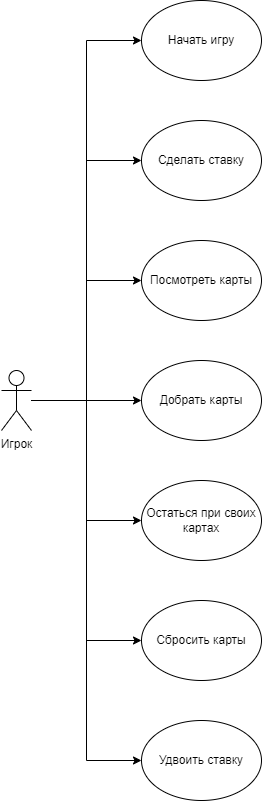

The diagram above was exported from draw.io. Its source (the exported page's mxGraphModel, read from the mxfile embedded in the PNG):
<mxGraphModel dx="455" dy="875" grid="1" gridSize="10" guides="1" tooltips="1" connect="1" arrows="1" fold="1" page="1" pageScale="1" pageWidth="827" pageHeight="1169" math="0" shadow="0">
  <root>
    <mxCell id="0" />
    <mxCell id="1" parent="0" />
    <mxCell id="xvv2ig7Mkf5BWYSssWI6-12" style="edgeStyle=orthogonalEdgeStyle;rounded=0;orthogonalLoop=1;jettySize=auto;html=1;entryX=0;entryY=0.5;entryDx=0;entryDy=0;" edge="1" parent="1" source="xvv2ig7Mkf5BWYSssWI6-1" target="xvv2ig7Mkf5BWYSssWI6-7">
      <mxGeometry relative="1" as="geometry" />
    </mxCell>
    <mxCell id="xvv2ig7Mkf5BWYSssWI6-13" style="edgeStyle=orthogonalEdgeStyle;rounded=0;orthogonalLoop=1;jettySize=auto;html=1;entryX=0;entryY=0.5;entryDx=0;entryDy=0;" edge="1" parent="1" source="xvv2ig7Mkf5BWYSssWI6-1" target="xvv2ig7Mkf5BWYSssWI6-6">
      <mxGeometry relative="1" as="geometry" />
    </mxCell>
    <mxCell id="xvv2ig7Mkf5BWYSssWI6-14" style="edgeStyle=orthogonalEdgeStyle;rounded=0;orthogonalLoop=1;jettySize=auto;html=1;entryX=0;entryY=0.5;entryDx=0;entryDy=0;" edge="1" parent="1" source="xvv2ig7Mkf5BWYSssWI6-1" target="xvv2ig7Mkf5BWYSssWI6-5">
      <mxGeometry relative="1" as="geometry" />
    </mxCell>
    <mxCell id="xvv2ig7Mkf5BWYSssWI6-15" style="edgeStyle=orthogonalEdgeStyle;rounded=0;orthogonalLoop=1;jettySize=auto;html=1;entryX=0;entryY=0.5;entryDx=0;entryDy=0;" edge="1" parent="1" source="xvv2ig7Mkf5BWYSssWI6-1" target="xvv2ig7Mkf5BWYSssWI6-9">
      <mxGeometry relative="1" as="geometry" />
    </mxCell>
    <mxCell id="xvv2ig7Mkf5BWYSssWI6-16" style="edgeStyle=orthogonalEdgeStyle;rounded=0;orthogonalLoop=1;jettySize=auto;html=1;entryX=0;entryY=0.5;entryDx=0;entryDy=0;" edge="1" parent="1" source="xvv2ig7Mkf5BWYSssWI6-1" target="xvv2ig7Mkf5BWYSssWI6-8">
      <mxGeometry relative="1" as="geometry" />
    </mxCell>
    <mxCell id="xvv2ig7Mkf5BWYSssWI6-17" style="edgeStyle=orthogonalEdgeStyle;rounded=0;orthogonalLoop=1;jettySize=auto;html=1;entryX=0;entryY=0.5;entryDx=0;entryDy=0;" edge="1" parent="1" source="xvv2ig7Mkf5BWYSssWI6-1" target="xvv2ig7Mkf5BWYSssWI6-10">
      <mxGeometry relative="1" as="geometry" />
    </mxCell>
    <mxCell id="xvv2ig7Mkf5BWYSssWI6-18" style="edgeStyle=orthogonalEdgeStyle;rounded=0;orthogonalLoop=1;jettySize=auto;html=1;entryX=0;entryY=0.5;entryDx=0;entryDy=0;" edge="1" parent="1" source="xvv2ig7Mkf5BWYSssWI6-1" target="xvv2ig7Mkf5BWYSssWI6-11">
      <mxGeometry relative="1" as="geometry" />
    </mxCell>
    <mxCell id="xvv2ig7Mkf5BWYSssWI6-1" value="Игрок&lt;div&gt;&lt;br&gt;&lt;/div&gt;" style="shape=umlActor;verticalLabelPosition=bottom;verticalAlign=top;html=1;outlineConnect=0;" vertex="1" parent="1">
      <mxGeometry x="60" y="370" width="30" height="60" as="geometry" />
    </mxCell>
    <mxCell id="xvv2ig7Mkf5BWYSssWI6-5" value="Сделать ставку" style="ellipse;whiteSpace=wrap;html=1;" vertex="1" parent="1">
      <mxGeometry x="200" y="120" width="120" height="80" as="geometry" />
    </mxCell>
    <mxCell id="xvv2ig7Mkf5BWYSssWI6-6" value="Посмотреть карты" style="ellipse;whiteSpace=wrap;html=1;" vertex="1" parent="1">
      <mxGeometry x="200" y="240" width="120" height="80" as="geometry" />
    </mxCell>
    <mxCell id="xvv2ig7Mkf5BWYSssWI6-7" value="Добрать карты" style="ellipse;whiteSpace=wrap;html=1;" vertex="1" parent="1">
      <mxGeometry x="200" y="360" width="120" height="80" as="geometry" />
    </mxCell>
    <mxCell id="xvv2ig7Mkf5BWYSssWI6-8" value="Остаться при своих картах" style="ellipse;whiteSpace=wrap;html=1;" vertex="1" parent="1">
      <mxGeometry x="200" y="480" width="120" height="80" as="geometry" />
    </mxCell>
    <mxCell id="xvv2ig7Mkf5BWYSssWI6-9" value="Начать игру" style="ellipse;whiteSpace=wrap;html=1;" vertex="1" parent="1">
      <mxGeometry x="200" width="120" height="80" as="geometry" />
    </mxCell>
    <mxCell id="xvv2ig7Mkf5BWYSssWI6-10" value="Сбросить карты" style="ellipse;whiteSpace=wrap;html=1;" vertex="1" parent="1">
      <mxGeometry x="200" y="600" width="120" height="80" as="geometry" />
    </mxCell>
    <mxCell id="xvv2ig7Mkf5BWYSssWI6-11" value="Удвоить ставку" style="ellipse;whiteSpace=wrap;html=1;" vertex="1" parent="1">
      <mxGeometry x="200" y="720" width="120" height="80" as="geometry" />
    </mxCell>
  </root>
</mxGraphModel>